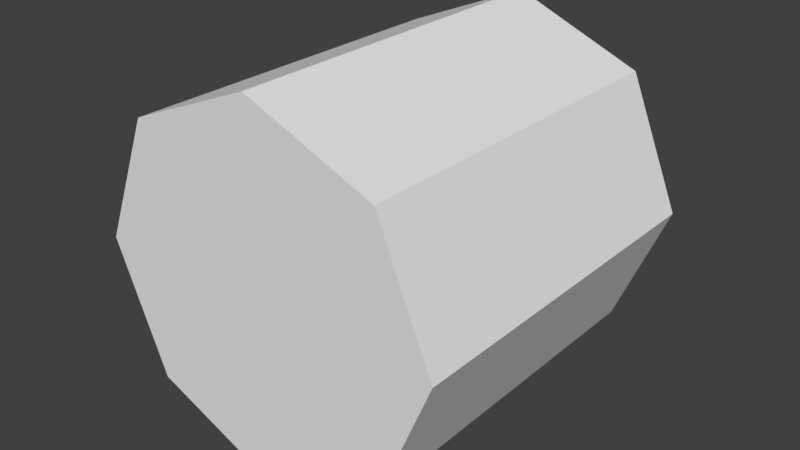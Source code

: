# Source: CylinderPrimitive.blend  (saved by Blender 2.79.0; exported with 4.5.12 LTS)
import bpy
from mathutils import Matrix  # noqa: F401  (used for matrix-valued properties, if any)

bpy.ops.wm.read_factory_settings(use_empty=True)
scene = bpy.context.scene
scene.name = 'Scene'

# ---- collections
col_collection_1 = bpy.data.collections.new('Collection 1'); scene.collection.children.link(col_collection_1)

# ---- world
world_world = bpy.data.worlds.new('World'); scene.world = world_world
world_world.color = (0.05088, 0.05088, 0.05088)
world_world.use_sun_shadow = False
world_world.sun_shadow_jitter_overblur = 0.0
world_world.cycles.sampling_method = 'MANUAL'

# ---- meshes
me_cylinder = bpy.data.meshes.new('Cylinder')
me_cylinder.from_pydata([(-2.608e-08, 1.0, 0.5), (-2.608e-08, 0.0, 0.5), (0.3536, 1.0, 0.3536), (0.3536, 0.0, 0.3536), (0.5, 1.0, 0.0), (0.5, 0.0, -5.96e-08), (0.3536, 1.0, -0.3536), (0.3536, 2.98e-08, -0.3536), (-6.979e-08, 1.0, -0.5), (-6.979e-08, 2.98e-08, -0.5), (-0.3536, 1.0, -0.3536), (-0.3536, 2.98e-08, -0.3536), (-0.5, 1.0, 0.0), (-0.5, 0.0, 0.0), (-0.3536, 1.0, 0.3536), (-0.3536, 0.0, 0.3536)], [], [(0, 1, 3, 2), (2, 3, 5, 4), (4, 5, 7, 6), (6, 7, 9, 8), (8, 9, 11, 10), (10, 11, 13, 12), (3, 1, 15, 13, 11, 9, 7, 5), (12, 13, 15, 14), (14, 15, 1, 0), (0, 2, 4, 6, 8, 10, 12, 14)])
_uv = me_cylinder.uv_layers.new(name='UVMap')
_uv.uv.foreach_set('vector', [0.5, 1.0, 0.5, 0.5, 0.625, 0.5, 0.625, 1.0, 0.625, 1.0, 0.625, 0.5, 0.75, 0.5, 0.75, 1.0, 0.75, 1.0, 0.75, 0.5, 0.875, 0.5, 0.875, 1.0, 0.875, 1.0, 0.875, 0.5, 1.0, 0.5, 1.0, 1.0, 0.0, 1.0, 2.98e-08, 0.5, 0.125, 0.5, 0.125, 1.0, 0.125, 1.0, 0.125, 0.5, 0.25, 0.5, 0.25, 1.0, 0.625, 0.5, 0.5, 0.5, 0.375, 0.5, 1.25, 0.5, 1.125, 0.5, 1.0, 0.5, 0.875, 0.5, 0.75, 0.5, 0.25, 1.0, 0.25, 0.5, 0.375, 0.5, 0.375, 1.0, 0.375, 1.0, 0.375, 0.5, 0.5, 0.5, 0.5, 1.0, 0.5, 1.0, 0.625, 1.0, 0.75, 1.0, 0.875, 1.0, 1.0, 1.0, 1.125, 1.0, 1.25, 1.0, 0.375, 1.0])
me_cylinder.use_remesh_preserve_volume = False
me_cylinder.use_remesh_preserve_attributes = False
me_cylinder.use_mirror_vertex_groups = False
me_cylinder.update()

# ---- objects
ob_cylinder = bpy.data.objects.new('Cylinder', me_cylinder)

# ---- transforms, parenting, visibility, modifiers, constraints
ob_cylinder.location = (0.0, 0.0, 0.0)
ob_cylinder.lineart.crease_threshold = 0.0

# ---- collection membership
col_collection_1.objects.link(ob_cylinder)

# ---- scene / render settings (as saved in the file)
scene.frame_start = 1; scene.frame_end = 250; scene.frame_set(1)
scene.render.engine = 'BLENDER_EEVEE_NEXT'
scene.render.resolution_percentage = 50
scene.render.dither_intensity = 0.0
scene.cycles.use_denoising = False
scene.cycles.samples = 128
scene.cycles.sampling_pattern = 'TABULATED_SOBOL'
scene.cycles.light_sampling_threshold = 0.0
scene.cycles.use_adaptive_sampling = False
scene.cycles.use_light_tree = False
scene.cycles.blur_glossy = 0.0
scene.cycles.sample_clamp_indirect = 0.0
scene.view_settings.view_transform = 'Standard'
bpy.context.view_layer.update()

# ---- added for rendering (the .blend has no active camera and no usable light): camera, sun
cam_auto = bpy.data.cameras.new('AutoCamera')
cam_auto.lens = 50.0
cam_auto.sensor_width = 36.0
cam_auto.clip_end = 1000.0
ob_auto_camera = bpy.data.objects.new('AutoCamera', cam_auto)
scene.collection.objects.link(ob_auto_camera)
ob_auto_camera.location = (1.60254, -1.42304, 1.28203)
ob_auto_camera.rotation_euler = (1.09748, -7.21219e-08, 0.694738)
scene.camera = ob_auto_camera
light_auto_sun = bpy.data.lights.new('AutoSun', 'SUN')
light_auto_sun.energy = 3.0
light_auto_sun.angle = 0.0523599
ob_auto_sun = bpy.data.objects.new('AutoSun', light_auto_sun)
scene.collection.objects.link(ob_auto_sun)
ob_auto_sun.rotation_euler = (0.872665, 0.174533, 0.523599)
bpy.context.view_layer.update()
